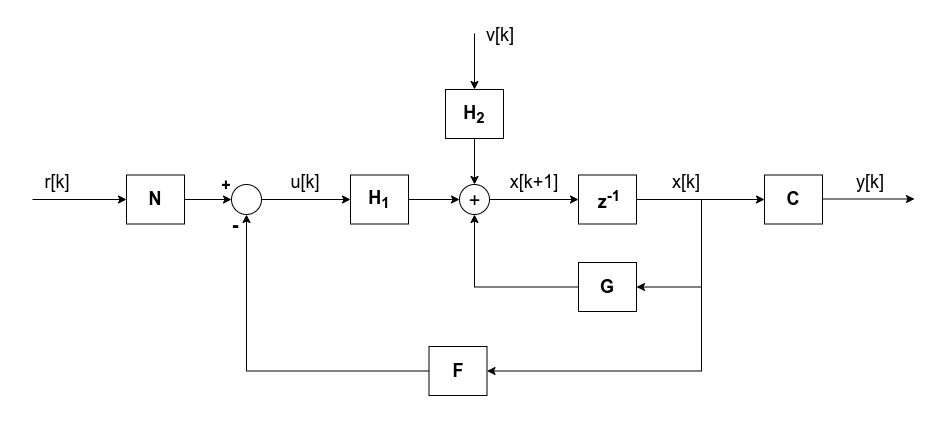

The diagram above was exported from draw.io. Its source (the exported page's mxGraphModel, read from the mxfile embedded in the PNG):
<mxGraphModel dx="1416" dy="828" grid="0" gridSize="10" guides="1" tooltips="1" connect="1" arrows="1" fold="1" page="1" pageScale="1" pageWidth="2336" pageHeight="1654" math="0" shadow="0">
  <root>
    <mxCell id="0" />
    <mxCell id="1" parent="0" />
    <mxCell id="2" style="edgeStyle=orthogonalEdgeStyle;rounded=0;orthogonalLoop=1;jettySize=auto;html=1;exitX=1;exitY=0.5;exitDx=0;exitDy=0;entryX=0;entryY=0.5;entryDx=0;entryDy=0;" edge="1" source="3" target="13" parent="1">
      <mxGeometry relative="1" as="geometry" />
    </mxCell>
    <mxCell id="3" value="" style="ellipse;whiteSpace=wrap;html=1;aspect=fixed;" vertex="1" parent="1">
      <mxGeometry x="453" y="185" width="30" height="30" as="geometry" />
    </mxCell>
    <mxCell id="4" value="&lt;font style=&quot;font-size: 20px&quot;&gt;+&lt;/font&gt;" style="text;html=1;strokeColor=none;fillColor=none;align=center;verticalAlign=middle;whiteSpace=wrap;rounded=0;" vertex="1" parent="1">
      <mxGeometry x="455.5" y="187.5" width="25" height="25" as="geometry" />
    </mxCell>
    <mxCell id="5" style="edgeStyle=orthogonalEdgeStyle;rounded=0;orthogonalLoop=1;jettySize=auto;html=1;exitX=0;exitY=0.5;exitDx=0;exitDy=0;entryX=0.5;entryY=1;entryDx=0;entryDy=0;" edge="1" source="6" target="3" parent="1">
      <mxGeometry relative="1" as="geometry" />
    </mxCell>
    <mxCell id="6" value="" style="rounded=0;whiteSpace=wrap;html=1;" vertex="1" parent="1">
      <mxGeometry x="572" y="263" width="58" height="49" as="geometry" />
    </mxCell>
    <mxCell id="7" style="edgeStyle=orthogonalEdgeStyle;rounded=0;orthogonalLoop=1;jettySize=auto;html=1;entryX=0.5;entryY=1;entryDx=0;entryDy=0;" edge="1" source="8" target="19" parent="1">
      <mxGeometry relative="1" as="geometry" />
    </mxCell>
    <mxCell id="8" value="" style="rounded=0;whiteSpace=wrap;html=1;" vertex="1" parent="1">
      <mxGeometry x="422.5" y="347" width="58" height="49" as="geometry" />
    </mxCell>
    <mxCell id="9" value="" style="rounded=0;whiteSpace=wrap;html=1;" vertex="1" parent="1">
      <mxGeometry x="758" y="175.5" width="58" height="49" as="geometry" />
    </mxCell>
    <mxCell id="10" style="edgeStyle=orthogonalEdgeStyle;rounded=0;orthogonalLoop=1;jettySize=auto;html=1;exitX=1;exitY=0.5;exitDx=0;exitDy=0;entryX=0;entryY=0.5;entryDx=0;entryDy=0;" edge="1" source="13" target="9" parent="1">
      <mxGeometry relative="1" as="geometry" />
    </mxCell>
    <mxCell id="11" style="edgeStyle=orthogonalEdgeStyle;rounded=0;orthogonalLoop=1;jettySize=auto;html=1;exitX=1;exitY=0.5;exitDx=0;exitDy=0;entryX=1;entryY=0.5;entryDx=0;entryDy=0;" edge="1" source="13" target="6" parent="1">
      <mxGeometry relative="1" as="geometry">
        <Array as="points">
          <mxPoint x="695" y="200" />
          <mxPoint x="695" y="288" />
        </Array>
      </mxGeometry>
    </mxCell>
    <mxCell id="12" style="edgeStyle=orthogonalEdgeStyle;rounded=0;orthogonalLoop=1;jettySize=auto;html=1;entryX=1;entryY=0.5;entryDx=0;entryDy=0;" edge="1" source="13" target="8" parent="1">
      <mxGeometry relative="1" as="geometry">
        <Array as="points">
          <mxPoint x="695" y="200" />
          <mxPoint x="695" y="372" />
        </Array>
      </mxGeometry>
    </mxCell>
    <mxCell id="13" value="" style="rounded=0;whiteSpace=wrap;html=1;" vertex="1" parent="1">
      <mxGeometry x="572" y="175.5" width="58" height="49" as="geometry" />
    </mxCell>
    <mxCell id="14" style="edgeStyle=orthogonalEdgeStyle;rounded=0;orthogonalLoop=1;jettySize=auto;html=1;exitX=1;exitY=0.5;exitDx=0;exitDy=0;entryX=0;entryY=0.5;entryDx=0;entryDy=0;" edge="1" source="15" target="19" parent="1">
      <mxGeometry relative="1" as="geometry" />
    </mxCell>
    <mxCell id="15" value="" style="rounded=0;whiteSpace=wrap;html=1;" vertex="1" parent="1">
      <mxGeometry x="120" y="175.5" width="58" height="49" as="geometry" />
    </mxCell>
    <mxCell id="16" style="edgeStyle=orthogonalEdgeStyle;rounded=0;orthogonalLoop=1;jettySize=auto;html=1;exitX=1;exitY=0.5;exitDx=0;exitDy=0;entryX=0;entryY=0.5;entryDx=0;entryDy=0;" edge="1" source="17" target="3" parent="1">
      <mxGeometry relative="1" as="geometry" />
    </mxCell>
    <mxCell id="17" value="" style="rounded=0;whiteSpace=wrap;html=1;" vertex="1" parent="1">
      <mxGeometry x="344" y="175.5" width="58" height="49" as="geometry" />
    </mxCell>
    <mxCell id="18" style="edgeStyle=orthogonalEdgeStyle;rounded=0;orthogonalLoop=1;jettySize=auto;html=1;exitX=1;exitY=0.5;exitDx=0;exitDy=0;entryX=0;entryY=0.5;entryDx=0;entryDy=0;" edge="1" source="19" target="17" parent="1">
      <mxGeometry relative="1" as="geometry" />
    </mxCell>
    <mxCell id="19" value="" style="ellipse;whiteSpace=wrap;html=1;aspect=fixed;" vertex="1" parent="1">
      <mxGeometry x="225" y="185" width="30" height="30" as="geometry" />
    </mxCell>
    <mxCell id="20" value="" style="endArrow=classic;html=1;" edge="1" parent="1">
      <mxGeometry width="50" height="50" relative="1" as="geometry">
        <mxPoint x="816" y="199.5" as="sourcePoint" />
        <mxPoint x="908" y="199.5" as="targetPoint" />
      </mxGeometry>
    </mxCell>
    <mxCell id="21" value="&lt;b&gt;&lt;font style=&quot;font-size: 16px&quot;&gt;+&lt;/font&gt;&lt;/b&gt;" style="text;html=1;strokeColor=none;fillColor=none;align=center;verticalAlign=middle;whiteSpace=wrap;rounded=0;" vertex="1" parent="1">
      <mxGeometry x="200" y="175.5" width="40" height="20" as="geometry" />
    </mxCell>
    <mxCell id="22" value="&lt;font style=&quot;font-size: 20px&quot;&gt;&lt;b&gt;&lt;font style=&quot;font-size: 20px&quot;&gt;-&lt;/font&gt;&lt;/b&gt;&lt;/font&gt;" style="text;html=1;strokeColor=none;fillColor=none;align=center;verticalAlign=middle;whiteSpace=wrap;rounded=0;" vertex="1" parent="1">
      <mxGeometry x="209" y="215" width="40" height="20" as="geometry" />
    </mxCell>
    <mxCell id="23" value="&lt;font style=&quot;font-size: 18px&quot;&gt;&lt;b&gt;H&lt;sub&gt;1&lt;/sub&gt;&lt;/b&gt;&lt;/font&gt;" style="text;html=1;strokeColor=none;fillColor=none;align=center;verticalAlign=middle;whiteSpace=wrap;rounded=0;" vertex="1" parent="1">
      <mxGeometry x="353" y="190" width="40" height="20" as="geometry" />
    </mxCell>
    <mxCell id="24" value="&lt;font style=&quot;font-size: 18px&quot;&gt;&lt;b&gt;z&lt;sup&gt;-1&lt;/sup&gt;&lt;/b&gt;&lt;/font&gt;" style="text;html=1;strokeColor=none;fillColor=none;align=center;verticalAlign=middle;whiteSpace=wrap;rounded=0;" vertex="1" parent="1">
      <mxGeometry x="583" y="190" width="40" height="20" as="geometry" />
    </mxCell>
    <mxCell id="25" value="&lt;font size=&quot;1&quot;&gt;&lt;b style=&quot;font-size: 18px&quot;&gt;C&lt;/b&gt;&lt;/font&gt;" style="text;html=1;strokeColor=none;fillColor=none;align=center;verticalAlign=middle;whiteSpace=wrap;rounded=0;" vertex="1" parent="1">
      <mxGeometry x="767" y="190" width="40" height="20" as="geometry" />
    </mxCell>
    <mxCell id="26" value="&lt;font style=&quot;font-size: 18px&quot;&gt;&lt;b&gt;G&lt;/b&gt;&lt;/font&gt;" style="text;html=1;strokeColor=none;fillColor=none;align=center;verticalAlign=middle;whiteSpace=wrap;rounded=0;" vertex="1" parent="1">
      <mxGeometry x="581" y="277.5" width="40" height="20" as="geometry" />
    </mxCell>
    <mxCell id="27" value="&lt;b&gt;&lt;font style=&quot;font-size: 18px&quot;&gt;F&lt;/font&gt;&lt;/b&gt;" style="text;html=1;strokeColor=none;fillColor=none;align=center;verticalAlign=middle;whiteSpace=wrap;rounded=0;" vertex="1" parent="1">
      <mxGeometry x="431.5" y="361.5" width="40" height="20" as="geometry" />
    </mxCell>
    <mxCell id="28" style="edgeStyle=orthogonalEdgeStyle;rounded=0;orthogonalLoop=1;jettySize=auto;html=1;entryX=0.5;entryY=0;entryDx=0;entryDy=0;" edge="1" source="29" target="3" parent="1">
      <mxGeometry relative="1" as="geometry" />
    </mxCell>
    <mxCell id="29" value="" style="rounded=0;whiteSpace=wrap;html=1;" vertex="1" parent="1">
      <mxGeometry x="439" y="90" width="58" height="49" as="geometry" />
    </mxCell>
    <mxCell id="30" value="&lt;font style=&quot;font-size: 18px&quot;&gt;&lt;b&gt;H&lt;sub&gt;2&lt;/sub&gt;&lt;/b&gt;&lt;/font&gt;" style="text;html=1;strokeColor=none;fillColor=none;align=center;verticalAlign=middle;whiteSpace=wrap;rounded=0;" vertex="1" parent="1">
      <mxGeometry x="448" y="104.5" width="40" height="20" as="geometry" />
    </mxCell>
    <mxCell id="31" value="" style="endArrow=classic;html=1;entryX=0.5;entryY=0;entryDx=0;entryDy=0;" edge="1" target="29" parent="1">
      <mxGeometry width="50" height="50" relative="1" as="geometry">
        <mxPoint x="468" y="34" as="sourcePoint" />
        <mxPoint x="464" y="-24" as="targetPoint" />
      </mxGeometry>
    </mxCell>
    <mxCell id="32" value="&lt;font style=&quot;font-size: 18px&quot;&gt;u[k]&lt;/font&gt;" style="text;html=1;strokeColor=none;fillColor=none;align=center;verticalAlign=middle;whiteSpace=wrap;rounded=0;" vertex="1" parent="1">
      <mxGeometry x="279" y="173" width="40" height="20" as="geometry" />
    </mxCell>
    <mxCell id="33" value="&lt;font style=&quot;font-size: 18px&quot;&gt;v[k]&lt;/font&gt;" style="text;html=1;strokeColor=none;fillColor=none;align=center;verticalAlign=middle;whiteSpace=wrap;rounded=0;" vertex="1" parent="1">
      <mxGeometry x="474" y="26" width="40" height="20" as="geometry" />
    </mxCell>
    <mxCell id="34" value="&lt;font style=&quot;font-size: 18px&quot;&gt;x[k]&lt;/font&gt;" style="text;html=1;strokeColor=none;fillColor=none;align=center;verticalAlign=middle;whiteSpace=wrap;rounded=0;" vertex="1" parent="1">
      <mxGeometry x="660" y="173" width="40" height="20" as="geometry" />
    </mxCell>
    <mxCell id="35" value="&lt;font style=&quot;font-size: 18px&quot;&gt;x[k+1]&lt;/font&gt;" style="text;html=1;strokeColor=none;fillColor=none;align=center;verticalAlign=middle;whiteSpace=wrap;rounded=0;" vertex="1" parent="1">
      <mxGeometry x="508" y="173" width="40" height="20" as="geometry" />
    </mxCell>
    <mxCell id="36" value="&lt;font style=&quot;font-size: 18px&quot;&gt;y[k]&lt;/font&gt;" style="text;html=1;strokeColor=none;fillColor=none;align=center;verticalAlign=middle;whiteSpace=wrap;rounded=0;" vertex="1" parent="1">
      <mxGeometry x="844" y="173" width="40" height="20" as="geometry" />
    </mxCell>
    <mxCell id="37" style="edgeStyle=orthogonalEdgeStyle;rounded=0;orthogonalLoop=1;jettySize=auto;html=1;entryX=0;entryY=0.5;entryDx=0;entryDy=0;" edge="1" target="15" parent="1">
      <mxGeometry relative="1" as="geometry">
        <mxPoint x="26" y="200" as="sourcePoint" />
      </mxGeometry>
    </mxCell>
    <mxCell id="38" value="&lt;font style=&quot;font-size: 18px&quot;&gt;r[k]&lt;/font&gt;" style="text;html=1;strokeColor=none;fillColor=none;align=center;verticalAlign=middle;whiteSpace=wrap;rounded=0;" vertex="1" parent="1">
      <mxGeometry x="31" y="173" width="40" height="20" as="geometry" />
    </mxCell>
    <mxCell id="39" value="&lt;font size=&quot;1&quot;&gt;&lt;b style=&quot;font-size: 18px&quot;&gt;N&lt;/b&gt;&lt;/font&gt;" style="text;html=1;strokeColor=none;fillColor=none;align=center;verticalAlign=middle;whiteSpace=wrap;rounded=0;" vertex="1" parent="1">
      <mxGeometry x="129" y="190" width="40" height="20" as="geometry" />
    </mxCell>
  </root>
</mxGraphModel>